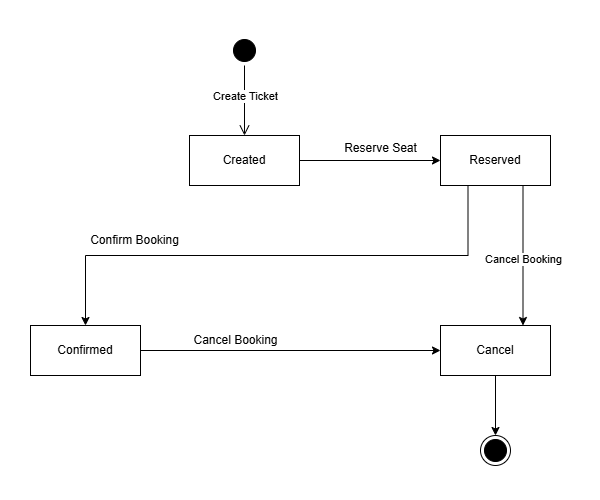

The diagram above was exported from draw.io. Its source (the exported page's mxGraphModel, read from the mxfile embedded in the PNG):
<mxGraphModel dx="1050" dy="522" grid="1" gridSize="10" guides="1" tooltips="1" connect="1" arrows="1" fold="1" page="1" pageScale="1" pageWidth="600" pageHeight="500" math="0" shadow="0">
  <root>
    <mxCell id="0" />
    <mxCell id="1" parent="0" />
    <mxCell id="AYaTxCRxd5LHJ_S7ivTI-1" value="" style="ellipse;html=1;shape=startState;fillColor=#000000;strokeColor=#000000;" vertex="1" parent="1">
      <mxGeometry x="229" y="35" width="30" height="30" as="geometry" />
    </mxCell>
    <mxCell id="AYaTxCRxd5LHJ_S7ivTI-2" value="" style="edgeStyle=orthogonalEdgeStyle;html=1;verticalAlign=bottom;endArrow=open;endSize=8;strokeColor=#000000;rounded=0;entryX=0.5;entryY=0;entryDx=0;entryDy=0;" edge="1" source="AYaTxCRxd5LHJ_S7ivTI-1" parent="1" target="AYaTxCRxd5LHJ_S7ivTI-3">
      <mxGeometry relative="1" as="geometry">
        <mxPoint x="244" y="125" as="targetPoint" />
      </mxGeometry>
    </mxCell>
    <mxCell id="AYaTxCRxd5LHJ_S7ivTI-4" value="Create Ticket" style="edgeLabel;html=1;align=center;verticalAlign=middle;resizable=0;points=[];" vertex="1" connectable="0" parent="AYaTxCRxd5LHJ_S7ivTI-2">
      <mxGeometry x="-0.2914" y="5" relative="1" as="geometry">
        <mxPoint x="-5" y="5" as="offset" />
      </mxGeometry>
    </mxCell>
    <mxCell id="AYaTxCRxd5LHJ_S7ivTI-7" style="edgeStyle=orthogonalEdgeStyle;rounded=0;orthogonalLoop=1;jettySize=auto;html=1;entryX=0;entryY=0.5;entryDx=0;entryDy=0;" edge="1" parent="1" source="AYaTxCRxd5LHJ_S7ivTI-3" target="AYaTxCRxd5LHJ_S7ivTI-6">
      <mxGeometry relative="1" as="geometry" />
    </mxCell>
    <mxCell id="AYaTxCRxd5LHJ_S7ivTI-3" value="Created" style="html=1;whiteSpace=wrap;" vertex="1" parent="1">
      <mxGeometry x="189" y="135" width="110" height="50" as="geometry" />
    </mxCell>
    <mxCell id="AYaTxCRxd5LHJ_S7ivTI-10" style="edgeStyle=orthogonalEdgeStyle;rounded=0;orthogonalLoop=1;jettySize=auto;html=1;exitX=0.25;exitY=1;exitDx=0;exitDy=0;" edge="1" parent="1" source="AYaTxCRxd5LHJ_S7ivTI-6" target="AYaTxCRxd5LHJ_S7ivTI-9">
      <mxGeometry relative="1" as="geometry" />
    </mxCell>
    <mxCell id="AYaTxCRxd5LHJ_S7ivTI-6" value="Reserved" style="html=1;whiteSpace=wrap;" vertex="1" parent="1">
      <mxGeometry x="440" y="135" width="110" height="50" as="geometry" />
    </mxCell>
    <mxCell id="AYaTxCRxd5LHJ_S7ivTI-8" value="Reserve Seat" style="text;html=1;align=center;verticalAlign=middle;resizable=0;points=[];autosize=1;strokeColor=none;fillColor=none;" vertex="1" parent="1">
      <mxGeometry x="330" y="133" width="100" height="30" as="geometry" />
    </mxCell>
    <mxCell id="AYaTxCRxd5LHJ_S7ivTI-15" style="edgeStyle=orthogonalEdgeStyle;rounded=0;orthogonalLoop=1;jettySize=auto;html=1;exitX=1;exitY=0.5;exitDx=0;exitDy=0;entryX=0;entryY=0.5;entryDx=0;entryDy=0;" edge="1" parent="1" source="AYaTxCRxd5LHJ_S7ivTI-9" target="AYaTxCRxd5LHJ_S7ivTI-12">
      <mxGeometry relative="1" as="geometry" />
    </mxCell>
    <mxCell id="AYaTxCRxd5LHJ_S7ivTI-9" value="Confirmed" style="html=1;whiteSpace=wrap;" vertex="1" parent="1">
      <mxGeometry x="30" y="325" width="110" height="50" as="geometry" />
    </mxCell>
    <mxCell id="AYaTxCRxd5LHJ_S7ivTI-11" value="Confirm Booking" style="text;html=1;align=center;verticalAlign=middle;resizable=0;points=[];autosize=1;strokeColor=none;fillColor=none;" vertex="1" parent="1">
      <mxGeometry x="79" y="225" width="110" height="30" as="geometry" />
    </mxCell>
    <mxCell id="AYaTxCRxd5LHJ_S7ivTI-20" style="edgeStyle=orthogonalEdgeStyle;rounded=0;orthogonalLoop=1;jettySize=auto;html=1;exitX=0.5;exitY=1;exitDx=0;exitDy=0;entryX=0.5;entryY=0;entryDx=0;entryDy=0;" edge="1" parent="1" source="AYaTxCRxd5LHJ_S7ivTI-12" target="AYaTxCRxd5LHJ_S7ivTI-19">
      <mxGeometry relative="1" as="geometry" />
    </mxCell>
    <mxCell id="AYaTxCRxd5LHJ_S7ivTI-12" value="Cancel" style="html=1;whiteSpace=wrap;" vertex="1" parent="1">
      <mxGeometry x="440" y="325" width="110" height="50" as="geometry" />
    </mxCell>
    <mxCell id="AYaTxCRxd5LHJ_S7ivTI-13" style="edgeStyle=orthogonalEdgeStyle;rounded=0;orthogonalLoop=1;jettySize=auto;html=1;exitX=0.75;exitY=1;exitDx=0;exitDy=0;entryX=0.75;entryY=0;entryDx=0;entryDy=0;" edge="1" parent="1" source="AYaTxCRxd5LHJ_S7ivTI-6" target="AYaTxCRxd5LHJ_S7ivTI-12">
      <mxGeometry relative="1" as="geometry" />
    </mxCell>
    <mxCell id="AYaTxCRxd5LHJ_S7ivTI-14" value="Cancel Booking" style="edgeLabel;html=1;align=center;verticalAlign=middle;resizable=0;points=[];" vertex="1" connectable="0" parent="AYaTxCRxd5LHJ_S7ivTI-13">
      <mxGeometry x="0.04" relative="1" as="geometry">
        <mxPoint as="offset" />
      </mxGeometry>
    </mxCell>
    <mxCell id="AYaTxCRxd5LHJ_S7ivTI-18" value="Cancel Booking" style="text;html=1;align=center;verticalAlign=middle;resizable=0;points=[];autosize=1;strokeColor=none;fillColor=none;" vertex="1" parent="1">
      <mxGeometry x="180" y="325" width="110" height="30" as="geometry" />
    </mxCell>
    <mxCell id="AYaTxCRxd5LHJ_S7ivTI-19" value="" style="ellipse;html=1;shape=endState;fillColor=#000000;strokeColor=#000000;" vertex="1" parent="1">
      <mxGeometry x="480" y="435" width="30" height="30" as="geometry" />
    </mxCell>
  </root>
</mxGraphModel>